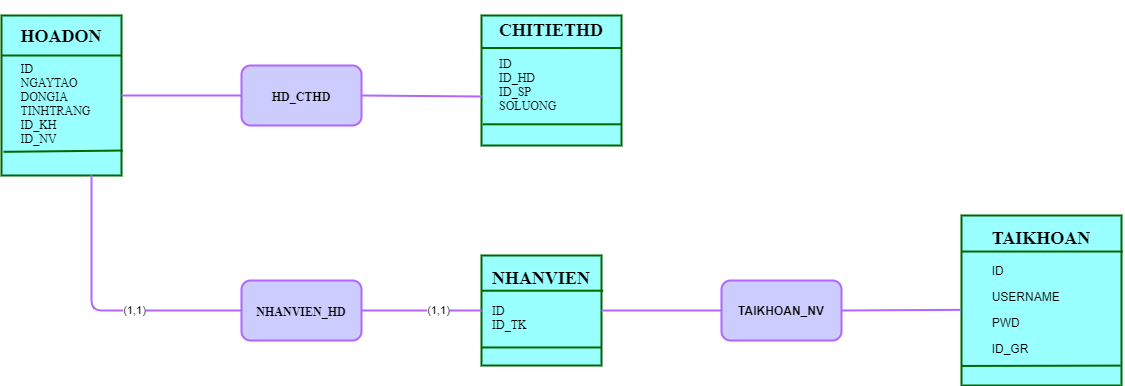

The diagram above was exported from draw.io. Its source (the exported page's mxGraphModel, read from the mxfile embedded in the PNG):
<mxGraphModel dx="690" dy="535" grid="1" gridSize="10" guides="1" tooltips="1" connect="1" arrows="1" fold="1" page="1" pageScale="1" pageWidth="850" pageHeight="1100" background="none" math="0" shadow="0">
  <root>
    <mxCell id="0" />
    <mxCell id="1" parent="0" />
    <mxCell id="52" value="&lt;h2&gt;&lt;font color=&quot;#000000&quot;&gt;HOADON&lt;/font&gt;&lt;/h2&gt;&lt;div style=&quot;text-align: left&quot;&gt;&lt;span&gt;&lt;font color=&quot;#000000&quot;&gt;ID&lt;/font&gt;&lt;/span&gt;&lt;/div&gt;&lt;div style=&quot;text-align: left&quot;&gt;&lt;span&gt;&lt;font color=&quot;#000000&quot;&gt;NGAYTAO&lt;/font&gt;&lt;/span&gt;&lt;/div&gt;&lt;div style=&quot;text-align: left&quot;&gt;&lt;span&gt;&lt;font color=&quot;#000000&quot;&gt;DONGIA&amp;nbsp;&lt;/font&gt;&lt;/span&gt;&lt;/div&gt;&lt;div style=&quot;text-align: left&quot;&gt;&lt;span&gt;&lt;font color=&quot;#000000&quot;&gt;TINHTRANG&lt;/font&gt;&lt;/span&gt;&lt;/div&gt;&lt;div style=&quot;text-align: left&quot;&gt;&lt;span&gt;&lt;font color=&quot;#000000&quot;&gt;ID_KH&lt;/font&gt;&lt;/span&gt;&lt;/div&gt;&lt;div style=&quot;text-align: left&quot;&gt;&lt;span&gt;&lt;font color=&quot;#000000&quot;&gt;ID_NV&lt;/font&gt;&lt;/span&gt;&lt;/div&gt;&lt;div style=&quot;text-align: left&quot;&gt;&lt;br&gt;&lt;/div&gt;" style="text;html=1;spacing=5;spacingTop=-20;whiteSpace=wrap;overflow=hidden;rounded=0;labelBackgroundColor=none;fontFamily=Times New Roman;verticalAlign=middle;align=center;fontColor=#ffffff;strokeWidth=2;fillColor=#99FFFF;strokeColor=#006600;" parent="1" vertex="1">
      <mxGeometry x="40" y="40" width="120" height="160" as="geometry" />
    </mxCell>
    <mxCell id="55" value="" style="endArrow=none;html=1;fontFamily=Times New Roman;fillColor=#008a00;strokeColor=#006600;strokeWidth=2;exitX=0;exitY=0.25;exitDx=0;exitDy=0;entryX=1;entryY=0.25;entryDx=0;entryDy=0;" parent="1" source="52" target="52" edge="1">
      <mxGeometry width="50" height="50" relative="1" as="geometry">
        <mxPoint x="40" y="240" as="sourcePoint" />
        <mxPoint x="160" y="240" as="targetPoint" />
      </mxGeometry>
    </mxCell>
    <mxCell id="57" value="" style="endArrow=none;html=1;fontFamily=Times New Roman;fillColor=#008a00;strokeWidth=2;strokeColor=#006600;exitX=0.017;exitY=0.852;exitDx=0;exitDy=0;entryX=1.01;entryY=0.844;entryDx=0;entryDy=0;exitPerimeter=0;entryPerimeter=0;" parent="1" source="52" target="52" edge="1">
      <mxGeometry width="50" height="50" relative="1" as="geometry">
        <mxPoint x="50" y="260" as="sourcePoint" />
        <mxPoint x="180" y="270" as="targetPoint" />
      </mxGeometry>
    </mxCell>
    <mxCell id="58" value="&lt;p style=&quot;line-height: 100%&quot;&gt;&lt;/p&gt;&lt;h2&gt;&lt;font face=&quot;Times New Roman&quot; color=&quot;#000000&quot;&gt;CHITIETHD&lt;/font&gt;&lt;/h2&gt;&lt;h4 style=&quot;text-align: left&quot;&gt;&lt;span style=&quot;font-weight: normal&quot;&gt;&lt;font color=&quot;#000000&quot; style=&quot;font-size: 12px&quot; face=&quot;Times New Roman&quot;&gt;ID&lt;br&gt;&lt;/font&gt;&lt;span style=&quot;color: rgb(0 , 0 , 0)&quot;&gt;&lt;font style=&quot;font-size: 12px&quot; face=&quot;Times New Roman&quot;&gt;ID_HD&lt;br&gt;&lt;/font&gt;&lt;/span&gt;&lt;font color=&quot;#000000&quot; style=&quot;font-size: 12px&quot; face=&quot;Times New Roman&quot;&gt;ID_SP&lt;br&gt;&lt;/font&gt;&lt;font color=&quot;#000000&quot; style=&quot;font-size: 12px&quot; face=&quot;Times New Roman&quot;&gt;SOLUONG&lt;/font&gt;&lt;/span&gt;&lt;/h4&gt;&lt;p style=&quot;text-align: left&quot;&gt;&lt;font color=&quot;#000000&quot; style=&quot;font-size: 12px&quot; face=&quot;Times New Roman&quot;&gt;&lt;br&gt;&lt;/font&gt;&lt;/p&gt;&lt;p style=&quot;text-align: left&quot;&gt;&lt;font color=&quot;#000000&quot; style=&quot;font-size: 12px&quot; face=&quot;Times New Roman&quot;&gt;&lt;br&gt;&lt;/font&gt;&lt;/p&gt;&lt;p&gt;&lt;/p&gt;" style="text;html=1;spacing=5;spacingTop=-20;whiteSpace=wrap;overflow=hidden;rounded=0;align=center;fillColor=#99FFFF;strokeWidth=2;strokeColor=#006600;" parent="1" vertex="1">
      <mxGeometry x="520" y="40" width="140" height="130" as="geometry" />
    </mxCell>
    <mxCell id="59" value="" style="endArrow=none;html=1;strokeColor=#006600;strokeWidth=2;exitX=0;exitY=0.25;exitDx=0;exitDy=0;entryX=1;entryY=0.25;entryDx=0;entryDy=0;" parent="1" source="58" target="58" edge="1">
      <mxGeometry width="50" height="50" relative="1" as="geometry">
        <mxPoint x="530" y="220" as="sourcePoint" />
        <mxPoint x="660" y="73" as="targetPoint" />
      </mxGeometry>
    </mxCell>
    <mxCell id="60" value="" style="endArrow=none;html=1;strokeWidth=2;strokeColor=#006600;exitX=0.009;exitY=0.837;exitDx=0;exitDy=0;exitPerimeter=0;entryX=1;entryY=0.837;entryDx=0;entryDy=0;entryPerimeter=0;" parent="1" source="58" target="58" edge="1">
      <mxGeometry width="50" height="50" relative="1" as="geometry">
        <mxPoint x="550" y="240" as="sourcePoint" />
        <mxPoint x="660" y="149" as="targetPoint" />
      </mxGeometry>
    </mxCell>
    <mxCell id="62" value="&lt;h2&gt;&lt;font color=&quot;#000000&quot; face=&quot;Times New Roman&quot;&gt;&lt;span style=&quot;font-size: 12px&quot;&gt;HD_CTHD&lt;/span&gt;&lt;/font&gt;&lt;/h2&gt;" style="rounded=1;whiteSpace=wrap;html=1;strokeWidth=2;verticalAlign=middle;fillColor=#CCCCFF;strokeColor=#B266FF;" parent="1" vertex="1">
      <mxGeometry x="280" y="90" width="120" height="60" as="geometry" />
    </mxCell>
    <mxCell id="63" value="" style="endArrow=none;html=1;strokeWidth=2;strokeColor=#B266FF;exitX=1;exitY=0.5;exitDx=0;exitDy=0;entryX=0;entryY=0.5;entryDx=0;entryDy=0;" parent="1" source="52" target="62" edge="1">
      <mxGeometry width="50" height="50" relative="1" as="geometry">
        <mxPoint x="200" y="230" as="sourcePoint" />
        <mxPoint x="320" y="230" as="targetPoint" />
      </mxGeometry>
    </mxCell>
    <mxCell id="68" value="" style="endArrow=none;html=1;strokeColor=#B266FF;strokeWidth=2;exitX=1;exitY=0.5;exitDx=0;exitDy=0;" parent="1" source="62" edge="1">
      <mxGeometry width="50" height="50" relative="1" as="geometry">
        <mxPoint x="390" y="250" as="sourcePoint" />
        <mxPoint x="520" y="121" as="targetPoint" />
      </mxGeometry>
    </mxCell>
    <mxCell id="69" value="&lt;h2&gt;&lt;font face=&quot;Times New Roman&quot; color=&quot;#000000&quot;&gt;NHANVIEN&lt;/font&gt;&lt;/h2&gt;&lt;h4&gt;&lt;div style=&quot;text-align: left&quot;&gt;&lt;span style=&quot;font-family: &amp;#34;times new roman&amp;#34; ; font-weight: normal&quot;&gt;&lt;font color=&quot;#000000&quot;&gt;ID&lt;/font&gt;&lt;/span&gt;&lt;/div&gt;&lt;div style=&quot;text-align: left&quot;&gt;&lt;span style=&quot;font-family: &amp;#34;times new roman&amp;#34; ; font-weight: normal&quot;&gt;&lt;font color=&quot;#000000&quot;&gt;ID_TK&lt;/font&gt;&lt;/span&gt;&lt;/div&gt;&lt;/h4&gt;" style="text;html=1;spacing=5;spacingTop=-20;whiteSpace=wrap;overflow=hidden;rounded=0;verticalAlign=middle;fillColor=#99FFFF;strokeColor=#006600;strokeWidth=2;align=center;" parent="1" vertex="1">
      <mxGeometry x="520" y="280" width="120" height="110" as="geometry" />
    </mxCell>
    <mxCell id="71" value="" style="endArrow=none;html=1;strokeColor=#006600;strokeWidth=2;exitX=0.002;exitY=0.32;exitDx=0;exitDy=0;exitPerimeter=0;entryX=1.014;entryY=0.32;entryDx=0;entryDy=0;entryPerimeter=0;" parent="1" source="69" target="69" edge="1">
      <mxGeometry width="50" height="50" relative="1" as="geometry">
        <mxPoint x="361" y="270" as="sourcePoint" />
        <mxPoint x="560" y="270" as="targetPoint" />
      </mxGeometry>
    </mxCell>
    <mxCell id="75" value="" style="endArrow=none;html=1;strokeColor=#006600;strokeWidth=2;exitX=-0.004;exitY=0.836;exitDx=0;exitDy=0;exitPerimeter=0;entryX=1;entryY=0.836;entryDx=0;entryDy=0;entryPerimeter=0;" parent="1" source="69" target="69" edge="1">
      <mxGeometry width="50" height="50" relative="1" as="geometry">
        <mxPoint x="340" y="150" as="sourcePoint" />
        <mxPoint x="650" y="360" as="targetPoint" />
      </mxGeometry>
    </mxCell>
    <mxCell id="84" value="&lt;h3&gt;&lt;font color=&quot;#000000&quot; face=&quot;Times New Roman&quot; style=&quot;font-size: 12px&quot;&gt;NHANVIEN_HD&lt;/font&gt;&lt;/h3&gt;" style="rounded=1;whiteSpace=wrap;html=1;strokeColor=#B266FF;strokeWidth=2;fillColor=#CCCCFF;verticalAlign=middle;" parent="1" vertex="1">
      <mxGeometry x="280" y="305" width="120" height="60" as="geometry" />
    </mxCell>
    <mxCell id="85" value="" style="endArrow=none;html=1;strokeColor=#B266FF;strokeWidth=2;exitX=1;exitY=0.5;exitDx=0;exitDy=0;entryX=0;entryY=0.5;entryDx=0;entryDy=0;" parent="1" source="84" target="69" edge="1">
      <mxGeometry width="50" height="50" relative="1" as="geometry">
        <mxPoint x="370" y="420" as="sourcePoint" />
        <mxPoint x="420" y="370" as="targetPoint" />
      </mxGeometry>
    </mxCell>
    <mxCell id="90" value="(1,1)" style="edgeLabel;html=1;align=center;verticalAlign=middle;resizable=0;points=[];labelBackgroundColor=#FFFFFF;fontColor=#000000;" parent="85" vertex="1" connectable="0">
      <mxGeometry x="0.26" y="1" relative="1" as="geometry">
        <mxPoint as="offset" />
      </mxGeometry>
    </mxCell>
    <mxCell id="86" value="" style="endArrow=none;html=1;strokeColor=#B266FF;strokeWidth=2;exitX=0.75;exitY=1;exitDx=0;exitDy=0;entryX=0;entryY=0.5;entryDx=0;entryDy=0;labelBackgroundColor=none;" parent="1" source="52" target="84" edge="1">
      <mxGeometry width="50" height="50" relative="1" as="geometry">
        <mxPoint x="370" y="320" as="sourcePoint" />
        <mxPoint x="130" y="500" as="targetPoint" />
        <Array as="points">
          <mxPoint x="130" y="335" />
        </Array>
      </mxGeometry>
    </mxCell>
    <mxCell id="89" value="(1,1)" style="edgeLabel;html=1;align=center;verticalAlign=middle;resizable=0;points=[];fontColor=#000000;labelBackgroundColor=#FFFFFF;" parent="86" vertex="1" connectable="0">
      <mxGeometry x="0.2393" y="1" relative="1" as="geometry">
        <mxPoint as="offset" />
      </mxGeometry>
    </mxCell>
    <mxCell id="91" value="&lt;h2&gt;&lt;font face=&quot;Times New Roman&quot; color=&quot;#000000&quot;&gt;TAIKHOAN&lt;/font&gt;&lt;/h2&gt;&lt;p style=&quot;text-align: left&quot;&gt;&lt;font color=&quot;#000000&quot;&gt;ID&lt;/font&gt;&lt;/p&gt;&lt;p style=&quot;text-align: left&quot;&gt;&lt;font color=&quot;#000000&quot;&gt;USERNAME&lt;/font&gt;&lt;/p&gt;&lt;p style=&quot;text-align: left&quot;&gt;&lt;font color=&quot;#000000&quot;&gt;PWD&lt;/font&gt;&lt;/p&gt;&lt;p style=&quot;text-align: left&quot;&gt;&lt;font color=&quot;#000000&quot;&gt;ID_GR&lt;/font&gt;&lt;/p&gt;" style="text;html=1;spacing=5;spacingTop=-20;whiteSpace=wrap;overflow=hidden;rounded=0;verticalAlign=middle;align=center;fillColor=#99FFFF;strokeColor=#006600;strokeWidth=2;" parent="1" vertex="1">
      <mxGeometry x="1000" y="240" width="160" height="170" as="geometry" />
    </mxCell>
    <mxCell id="92" value="" style="endArrow=none;html=1;strokeWidth=2;strokeColor=#006600;exitX=-0.002;exitY=0.212;exitDx=0;exitDy=0;exitPerimeter=0;entryX=1.008;entryY=0.212;entryDx=0;entryDy=0;entryPerimeter=0;" parent="1" source="91" target="91" edge="1">
      <mxGeometry width="50" height="50" relative="1" as="geometry">
        <mxPoint x="1000" y="290" as="sourcePoint" />
        <mxPoint x="1161" y="280" as="targetPoint" />
      </mxGeometry>
    </mxCell>
    <mxCell id="95" value="" style="endArrow=none;html=1;strokeColor=#006600;strokeWidth=2;entryX=-0.003;entryY=0.885;entryDx=0;entryDy=0;entryPerimeter=0;exitX=0.995;exitY=0.883;exitDx=0;exitDy=0;exitPerimeter=0;" parent="1" source="91" target="91" edge="1">
      <mxGeometry width="50" height="50" relative="1" as="geometry">
        <mxPoint x="1160" y="390" as="sourcePoint" />
        <mxPoint x="1000" y="392" as="targetPoint" />
      </mxGeometry>
    </mxCell>
    <mxCell id="96" value="&lt;font color=&quot;#000000&quot;&gt;&lt;b&gt;TAIKHOAN_NV&lt;/b&gt;&lt;/font&gt;" style="rounded=1;whiteSpace=wrap;html=1;strokeWidth=2;verticalAlign=middle;strokeColor=#B266FF;fillColor=#CCCCFF;" parent="1" vertex="1">
      <mxGeometry x="760" y="305" width="120" height="60" as="geometry" />
    </mxCell>
    <mxCell id="97" value="" style="endArrow=none;html=1;strokeWidth=2;strokeColor=#B266FF;exitX=1;exitY=0.5;exitDx=0;exitDy=0;entryX=0;entryY=0.5;entryDx=0;entryDy=0;" parent="1" source="69" target="96" edge="1">
      <mxGeometry width="50" height="50" relative="1" as="geometry">
        <mxPoint x="830" y="250" as="sourcePoint" />
        <mxPoint x="880" y="200" as="targetPoint" />
      </mxGeometry>
    </mxCell>
    <mxCell id="98" value="" style="endArrow=none;html=1;strokeColor=#B266FF;strokeWidth=2;exitX=1;exitY=0.5;exitDx=0;exitDy=0;entryX=-0.007;entryY=0.555;entryDx=0;entryDy=0;entryPerimeter=0;" parent="1" source="96" target="91" edge="1">
      <mxGeometry width="50" height="50" relative="1" as="geometry">
        <mxPoint x="830" y="250" as="sourcePoint" />
        <mxPoint x="880" y="200" as="targetPoint" />
      </mxGeometry>
    </mxCell>
  </root>
</mxGraphModel>